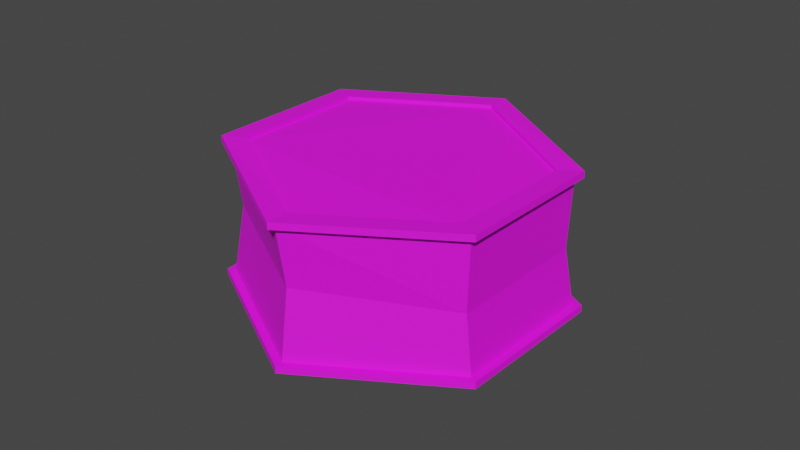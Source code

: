 # Source: Can_Small_Damaged.blend  (saved by Blender 2.82.7; exported with 4.5.12 LTS)
import bpy
from mathutils import Matrix  # noqa: F401  (used for matrix-valued properties, if any)

bpy.ops.wm.read_factory_settings(use_empty=True)
scene = bpy.context.scene
scene.name = 'Scene'

# ---- collections
col_collection = bpy.data.collections.new('Collection'); scene.collection.children.link(col_collection)

# ---- images (referenced by path relative to the original .blend; pixels are not part of the script)
import os
ASSET_DIR = os.environ.get("B2B_ASSET_DIR", "")  # directory of the original .blend (textures are referenced by path, not embedded)
HERE = os.path.dirname(os.path.abspath(__file__))  # packed textures are extracted next to this script under _unpacked/

def load_image(name, relpath, width, height, colorspace="sRGB"):
    """Load a texture the original file referenced (path relative to the .blend, or extracted next to this script)."""
    p = next((c for c in (os.path.join(HERE, relpath), os.path.join(ASSET_DIR, relpath)) if relpath and os.path.exists(c)), "")
    if p:
        img = bpy.data.images.load(p, check_existing=True)
        img.name = name
    else:  # same state as the original file: an image datablock whose file is absent (Cycles renders it pink)
        img = bpy.data.images.new(name, width, height)
        img.source = "FILE"
        img.filepath = "//" + (relpath or name)
    img.colorspace_settings.name = colorspace
    return img
img_colorpalette_png_026 = load_image('ColorPalette.png.026', 'ColorPalette.png', 1024, 1024, 'sRGB')

# ---- materials (node trees are filled in below, after node groups)
mat_colorpalette_026 = bpy.data.materials.new('ColorPalette.026')
mat_colorpalette_026.use_transparent_shadow = False

# ---- material node trees
mat_colorpalette_026.use_nodes = True; mat_colorpalette_026.node_tree.nodes.clear()
_N = mat_colorpalette_026.node_tree.nodes; _L = mat_colorpalette_026.node_tree.links
n0 = _N.new('ShaderNodeOutputMaterial'); n0.name = 'Material Output'; n0.location = (300, 300)
n1 = _N.new('ShaderNodeBsdfPrincipled'); n1.name = 'Principled BSDF'; n1.location = (10, 300)
n1.distribution = 'GGX'
n1.subsurface_method = 'BURLEY'
n1.inputs[2].default_value = 0.7417
n1.inputs[3].default_value = 1.45
n1.inputs[27].default_value = (0.0, 0.0, 0.0, 1.0)
n1.inputs[28].default_value = 1.0
n2 = _N.new('ShaderNodeTexImage'); n2.name = 'Image Texture'; n2.location = (-280, 280)
n2.image = img_colorpalette_png_026
_L.new(n1.outputs[0], n0.inputs[0])
_L.new(n2.outputs[0], n1.inputs[0])
n0.is_active_output = True

# ---- world
world_world = bpy.data.worlds.new('World'); scene.world = world_world
world_world.use_nodes = True; world_world.node_tree.nodes.clear()
_N = world_world.node_tree.nodes; _L = world_world.node_tree.links
n0 = _N.new('ShaderNodeOutputWorld'); n0.name = 'World Output'; n0.location = (300, 300)
n1 = _N.new('ShaderNodeBackground'); n1.name = 'Background'; n1.location = (10, 300)
n1.inputs[0].default_value = (0.05088, 0.05088, 0.05088, 1.0)
_L.new(n1.outputs[0], n0.inputs[0])
n0.is_active_output = True
world_world.color = (0.05088, 0.05088, 0.05088)
world_world.use_sun_shadow = False
world_world.sun_shadow_jitter_overblur = 0.0

# ---- meshes
me_cylinder_004 = bpy.data.meshes.new('Cylinder.004')
me_cylinder_004.from_pydata([(-0.002415, 0.975, 0.9054), (0.8149, 0.4852, 0.782), (0.8237, -0.4897, 0.8176), (-0.01571, -0.9861, 0.7641), (-0.8429, -0.4902, 0.9), (-0.8455, 0.4849, 0.8896), (-0.002628, 0.8774, 0.9902), (0.7291, 0.4362, 0.8603), (0.737, -0.441, 0.8924), (-0.01822, -0.8876, 0.8442), (-0.7588, -0.4408, 0.9853), (-0.7612, 0.4365, 0.976), (-0.002553, 1.026, 0.9048), (0.8584, 0.511, 0.7847), (0.8677, -0.5145, 0.8222), (-0.01525, -1.037, 0.7659), (-0.8866, -0.5157, 0.8991), (-0.8894, 0.5101, 0.8882), (0.8568, 0.5117, 0.8684), (-0.003032, 1.026, 0.9886), (0.866, -0.5138, 0.9059), (-0.01688, -1.036, 0.8496), (-0.8871, -0.5154, 0.9829), (-0.8899, 0.5103, 0.972), (0.7299, 0.4358, 0.8161), (-0.002375, 0.8773, 0.9459), (0.7378, -0.4414, 0.8481), (-0.01736, -0.888, 0.8), (-0.7585, -0.441, 0.9411), (-0.7609, 0.4364, 0.9317), (0.003367, 0.9972, -0.8338), (0.8493, 0.5096, -0.8578), (0.8522, -0.4902, -0.8127), (-0.0113, -0.9938, -0.883), (-0.8682, -0.4992, -0.8036), (-0.8634, 0.5004, -0.7513), (0.0004217, 0.8981, -0.9248), (0.7648, 0.4581, -0.9507), (0.7674, -0.4414, -0.91), (-0.009465, -0.8945, -0.9733), (-0.7837, -0.4483, -0.8976), (-0.7795, 0.4511, -0.8505), (0.003611, 1.049, -0.8311), (0.8941, 0.5357, -0.8542), (0.8971, -0.5159, -0.8067), (-0.01115, -1.046, -0.8806), (-0.9131, -0.525, -0.7993), (-0.9082, 0.5265, -0.7443), (0.8962, 0.5347, -0.94), (0.001139, 1.05, -0.9169), (0.8992, -0.5169, -0.8925), (-0.009034, -1.047, -0.9664), (-0.9156, -0.5239, -0.885), (-0.9106, 0.5276, -0.83), (0.7637, 0.4586, -0.9053), (0.001728, 0.8975, -0.8795), (0.7663, -0.4409, -0.8647), (-0.01058, -0.8939, -0.928), (-0.7824, -0.4489, -0.8523), (-0.7781, 0.4505, -0.8052), (0.00926, 0.9312, 0.001535), (0.81, 0.457, -0.08712), (0.8008, -0.4743, -0.08866), (-0.009259, -0.9312, -0.001534), (-0.81, -0.457, 0.08713), (-0.8008, 0.4743, 0.08866)], [], [(5, 4, 16, 17), (3, 2, 14, 15), (1, 0, 12, 13), (0, 5, 17, 12), (4, 3, 15, 16), (2, 1, 13, 14), (60, 30, 35, 65), (65, 35, 34, 64), (64, 34, 33, 63), (63, 33, 32, 62), (62, 32, 31, 61), (12, 19, 18, 13), (13, 18, 20, 14), (14, 20, 21, 15), (15, 21, 22, 16), (11, 10, 28, 29), (16, 22, 23, 17), (17, 23, 19, 12), (6, 7, 18, 19), (7, 8, 20, 18), (8, 9, 21, 20), (9, 10, 22, 21), (10, 11, 23, 22), (11, 6, 19, 23), (24, 25, 29, 28, 27, 26), (9, 8, 26, 27), (7, 6, 25, 24), (6, 11, 29, 25), (10, 9, 27, 28), (8, 7, 24, 26), (35, 47, 46, 34), (33, 45, 44, 32), (31, 43, 42, 30), (30, 42, 47, 35), (34, 46, 45, 33), (32, 44, 43, 31), (42, 43, 48, 49), (43, 44, 50, 48), (44, 45, 51, 50), (45, 46, 52, 51), (41, 59, 58, 40), (46, 47, 53, 52), (47, 42, 49, 53), (36, 49, 48, 37), (37, 48, 50, 38), (38, 50, 51, 39), (39, 51, 52, 40), (40, 52, 53, 41), (41, 53, 49, 36), (54, 56, 57, 58, 59, 55), (39, 57, 56, 38), (37, 54, 55, 36), (36, 55, 59, 41), (40, 58, 57, 39), (38, 56, 54, 37), (61, 31, 30, 60), (1, 61, 60, 0), (2, 62, 61, 1), (3, 63, 62, 2), (4, 64, 63, 3), (5, 65, 64, 4), (0, 60, 65, 5)])
_uv = me_cylinder_004.uv_layers.new(name='UVMap')
_uv.uv.foreach_set('vector', [0.06731, 0.06808, 0.07283, 0.06808, 0.07283, 0.06808, 0.06731, 0.06808, 0.07835, 0.06808, 0.08386, 0.06808, 0.08386, 0.06808, 0.07835, 0.06808, 0.08938, 0.06808, 0.0949, 0.06808, 0.0949, 0.06808, 0.08938, 0.06808, 0.06179, 0.06808, 0.06731, 0.06808, 0.06731, 0.06808, 0.06179, 0.06808, 0.07283, 0.06808, 0.07835, 0.06808, 0.07835, 0.06808, 0.07283, 0.06808, 0.08386, 0.06808, 0.08938, 0.06808, 0.08938, 0.06808, 0.08386, 0.06808, 0.1482, 0.8244, 0.1482, 0.8244, 0.158, 0.8244, 0.158, 0.8244, 0.158, 0.8244, 0.158, 0.8244, 0.1678, 0.8244, 0.1678, 0.8244, 0.1678, 0.8244, 0.1678, 0.8244, 0.1776, 0.8244, 0.1776, 0.8244, 0.1776, 0.8244, 0.1776, 0.8244, 0.1874, 0.8244, 0.1874, 0.8244, 0.1874, 0.8244, 0.1874, 0.8244, 0.1971, 0.8244, 0.1971, 0.8244, 0.0949, 0.06808, 0.0949, 0.06873, 0.08938, 0.06873, 0.08938, 0.06808, 0.08938, 0.06808, 0.08938, 0.06873, 0.08386, 0.06873, 0.08386, 0.06808, 0.08386, 0.06808, 0.08386, 0.06873, 0.07835, 0.06873, 0.07835, 0.06808, 0.07835, 0.06808, 0.07835, 0.06873, 0.07283, 0.06873, 0.07283, 0.06808, 0.06418, 0.0473, 0.06418, 0.0405, 0.06418, 0.0405, 0.06418, 0.0473, 0.07283, 0.06808, 0.07283, 0.06873, 0.06731, 0.06873, 0.06731, 0.06808, 0.06731, 0.06808, 0.06731, 0.06873, 0.06179, 0.06873, 0.06179, 0.06808, 0.07007, 0.0507, 0.07596, 0.0473, 0.07695, 0.04787, 0.07007, 0.05185, 0.07596, 0.0473, 0.07596, 0.0405, 0.07695, 0.03993, 0.07695, 0.04787, 0.07596, 0.0405, 0.07007, 0.0371, 0.07007, 0.03595, 0.07695, 0.03993, 0.07007, 0.0371, 0.06418, 0.0405, 0.06319, 0.03993, 0.07007, 0.03595, 0.06418, 0.0405, 0.06418, 0.0473, 0.06319, 0.04787, 0.06319, 0.03993, 0.06418, 0.0473, 0.07007, 0.0507, 0.07007, 0.05185, 0.06319, 0.04787, 0.07596, 0.0473, 0.07007, 0.0507, 0.06418, 0.0473, 0.06418, 0.0405, 0.07007, 0.0371, 0.07596, 0.0405, 0.07007, 0.0371, 0.07596, 0.0405, 0.07596, 0.0405, 0.07007, 0.0371, 0.07596, 0.0473, 0.07007, 0.0507, 0.07007, 0.0507, 0.07596, 0.0473, 0.07007, 0.0507, 0.06418, 0.0473, 0.06418, 0.0473, 0.07007, 0.0507, 0.06418, 0.0405, 0.07007, 0.0371, 0.07007, 0.0371, 0.06418, 0.0405, 0.07596, 0.0405, 0.07596, 0.0473, 0.07596, 0.0473, 0.07596, 0.0405, 0.06731, 0.06808, 0.06731, 0.06808, 0.07283, 0.06808, 0.07283, 0.06808, 0.07835, 0.06808, 0.07835, 0.06808, 0.08386, 0.06808, 0.08386, 0.06808, 0.06832, 0.06292, 0.06832, 0.06292, 0.06864, 0.06292, 0.06864, 0.06292, 0.0667, 0.06292, 0.0667, 0.06292, 0.06702, 0.06292, 0.06702, 0.06292, 0.07283, 0.06808, 0.07283, 0.06808, 0.07835, 0.06808, 0.07835, 0.06808, 0.08386, 0.06808, 0.08386, 0.06808, 0.08938, 0.06808, 0.08938, 0.06808, 0.06864, 0.06292, 0.06832, 0.06292, 0.06832, 0.06296, 0.06864, 0.06296, 0.08938, 0.06808, 0.08386, 0.06808, 0.08386, 0.06873, 0.08938, 0.06873, 0.08386, 0.06808, 0.07835, 0.06808, 0.07835, 0.06873, 0.08386, 0.06873, 0.07835, 0.06808, 0.07283, 0.06808, 0.07283, 0.06873, 0.07835, 0.06873, 0.06418, 0.0473, 0.06418, 0.0473, 0.06418, 0.0405, 0.06418, 0.0405, 0.07283, 0.06808, 0.06731, 0.06808, 0.06731, 0.06873, 0.07283, 0.06873, 0.06702, 0.06292, 0.0667, 0.06292, 0.0667, 0.06296, 0.06702, 0.06296, 0.06718, 0.0619, 0.06718, 0.06196, 0.06759, 0.06173, 0.06753, 0.0617, 0.07596, 0.0473, 0.07695, 0.04787, 0.07695, 0.03993, 0.07596, 0.0405, 0.07596, 0.0405, 0.07695, 0.03993, 0.07007, 0.03595, 0.07007, 0.0371, 0.07007, 0.0371, 0.07007, 0.03595, 0.06319, 0.03993, 0.06418, 0.0405, 0.06418, 0.0405, 0.06319, 0.03993, 0.06319, 0.04787, 0.06418, 0.0473, 0.06418, 0.0473, 0.06319, 0.04787, 0.07007, 0.05185, 0.07007, 0.0507, 0.07596, 0.0473, 0.07596, 0.0405, 0.07007, 0.0371, 0.06418, 0.0405, 0.06418, 0.0473, 0.07007, 0.0507, 0.07007, 0.0371, 0.07007, 0.0371, 0.07596, 0.0405, 0.07596, 0.0405, 0.06753, 0.0617, 0.06753, 0.0617, 0.06718, 0.0619, 0.06718, 0.0619, 0.07007, 0.0507, 0.07007, 0.0507, 0.06418, 0.0473, 0.06418, 0.0473, 0.06418, 0.0405, 0.06418, 0.0405, 0.07007, 0.0371, 0.07007, 0.0371, 0.07596, 0.0405, 0.07596, 0.0405, 0.07596, 0.0473, 0.07596, 0.0473, 0.1971, 0.8244, 0.1971, 0.8244, 0.2069, 0.8244, 0.2069, 0.8244, 0.1971, 0.8244, 0.1971, 0.8244, 0.2069, 0.8244, 0.2069, 0.8244, 0.1874, 0.8244, 0.1874, 0.8244, 0.1971, 0.8244, 0.1971, 0.8244, 0.1776, 0.8244, 0.1776, 0.8244, 0.1874, 0.8244, 0.1874, 0.8244, 0.1678, 0.8244, 0.1678, 0.8244, 0.1776, 0.8244, 0.1776, 0.8244, 0.158, 0.8244, 0.158, 0.8244, 0.1678, 0.8244, 0.1678, 0.8244, 0.1482, 0.8244, 0.1482, 0.8244, 0.158, 0.8244, 0.158, 0.8244])
me_cylinder_004.materials.append(mat_colorpalette_026)
me_cylinder_004.use_remesh_fix_poles = True
me_cylinder_004.use_remesh_preserve_attributes = False
me_cylinder_004.use_mirror_vertex_groups = False
me_cylinder_004.update()

# ---- objects
ob_can_small__damaged = bpy.data.objects.new('Can_Small [Damaged]', me_cylinder_004)

# ---- transforms, parenting, visibility, modifiers, constraints
ob_can_small__damaged.location = (0.0, 0.0, 0.0)
ob_can_small__damaged.scale = (0.05214, 0.05, 0.02498)
ob_can_small__damaged.lineart.crease_threshold = 0.0

# ---- collection membership
col_collection.objects.link(ob_can_small__damaged)

# ---- scene / render settings (as saved in the file)
scene.frame_start = 1; scene.frame_end = 250; scene.frame_set(1)
scene.render.engine = 'BLENDER_EEVEE_NEXT'
scene.cycles.use_denoising = False
scene.cycles.samples = 128
scene.cycles.sampling_pattern = 'TABULATED_SOBOL'
scene.cycles.use_adaptive_sampling = False
scene.cycles.use_light_tree = False
scene.view_settings.view_transform = 'Filmic'
bpy.context.view_layer.update()

# ---- added for rendering (the .blend has no active camera and no usable light): camera, sun
cam_auto = bpy.data.cameras.new('AutoCamera')
cam_auto.lens = 50.0
cam_auto.sensor_width = 36.0
cam_auto.clip_end = 1000.0
ob_auto_camera = bpy.data.objects.new('AutoCamera', cam_auto)
scene.collection.objects.link(ob_auto_camera)
ob_auto_camera.location = (0.184618, -0.221963, 0.148247)
ob_auto_camera.rotation_euler = (1.09748, -7.21219e-08, 0.694738)
scene.camera = ob_auto_camera
light_auto_sun = bpy.data.lights.new('AutoSun', 'SUN')
light_auto_sun.energy = 3.0
light_auto_sun.angle = 0.0523599
ob_auto_sun = bpy.data.objects.new('AutoSun', light_auto_sun)
scene.collection.objects.link(ob_auto_sun)
ob_auto_sun.rotation_euler = (0.872665, 0.174533, 0.523599)
bpy.context.view_layer.update()
